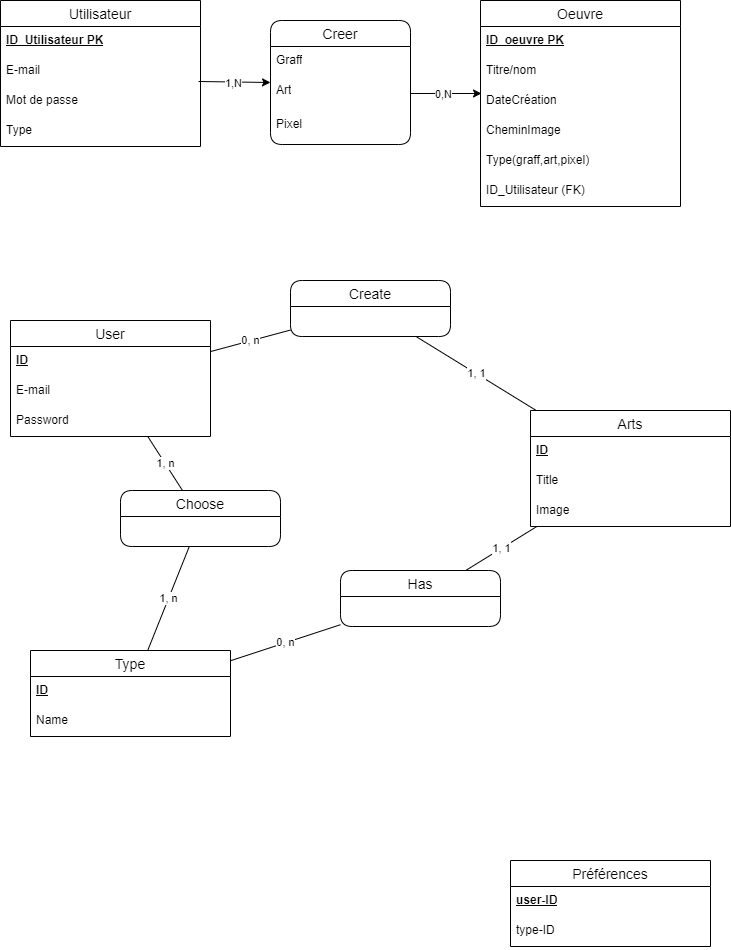

The diagram above was exported from draw.io. Its source (the exported page's mxGraphModel, read from the mxfile embedded in the PNG):
<mxGraphModel dx="880" dy="446" grid="1" gridSize="10" guides="1" tooltips="1" connect="1" arrows="1" fold="1" page="1" pageScale="1" pageWidth="827" pageHeight="1169" math="0" shadow="0">
  <root>
    <mxCell id="0" />
    <mxCell id="1" parent="0" />
    <mxCell id="CGCOkZ0FMvzYY2Kh0x0B-1" value="Utilisateur" style="swimlane;fontStyle=0;childLayout=stackLayout;horizontal=1;startSize=26;horizontalStack=0;resizeParent=1;resizeParentMax=0;resizeLast=0;collapsible=1;marginBottom=0;align=center;fontSize=14;" parent="1" vertex="1">
      <mxGeometry x="50" y="280" width="200" height="146" as="geometry" />
    </mxCell>
    <mxCell id="CGCOkZ0FMvzYY2Kh0x0B-2" value="&lt;u style=&quot;border-color: var(--border-color);&quot;&gt;&lt;b style=&quot;border-color: var(--border-color);&quot;&gt;ID_Utilisateur PK&lt;/b&gt;&lt;/u&gt;" style="text;strokeColor=none;fillColor=none;spacingLeft=4;spacingRight=4;overflow=hidden;rotatable=0;points=[[0,0.5],[1,0.5]];portConstraint=eastwest;fontSize=12;whiteSpace=wrap;html=1;" parent="CGCOkZ0FMvzYY2Kh0x0B-1" vertex="1">
      <mxGeometry y="26" width="200" height="30" as="geometry" />
    </mxCell>
    <mxCell id="CGCOkZ0FMvzYY2Kh0x0B-4" value="E-mail" style="text;strokeColor=none;fillColor=none;spacingLeft=4;spacingRight=4;overflow=hidden;rotatable=0;points=[[0,0.5],[1,0.5]];portConstraint=eastwest;fontSize=12;whiteSpace=wrap;html=1;" parent="CGCOkZ0FMvzYY2Kh0x0B-1" vertex="1">
      <mxGeometry y="56" width="200" height="30" as="geometry" />
    </mxCell>
    <mxCell id="CGCOkZ0FMvzYY2Kh0x0B-5" value="Mot de passe" style="text;strokeColor=none;fillColor=none;spacingLeft=4;spacingRight=4;overflow=hidden;rotatable=0;points=[[0,0.5],[1,0.5]];portConstraint=eastwest;fontSize=12;whiteSpace=wrap;html=1;" parent="CGCOkZ0FMvzYY2Kh0x0B-1" vertex="1">
      <mxGeometry y="86" width="200" height="30" as="geometry" />
    </mxCell>
    <mxCell id="CGCOkZ0FMvzYY2Kh0x0B-6" value="Type" style="text;strokeColor=none;fillColor=none;spacingLeft=4;spacingRight=4;overflow=hidden;rotatable=0;points=[[0,0.5],[1,0.5]];portConstraint=eastwest;fontSize=12;whiteSpace=wrap;html=1;" parent="CGCOkZ0FMvzYY2Kh0x0B-1" vertex="1">
      <mxGeometry y="116" width="200" height="30" as="geometry" />
    </mxCell>
    <mxCell id="CGCOkZ0FMvzYY2Kh0x0B-24" value="Oeuvre" style="swimlane;fontStyle=0;childLayout=stackLayout;horizontal=1;startSize=26;horizontalStack=0;resizeParent=1;resizeParentMax=0;resizeLast=0;collapsible=1;marginBottom=0;align=center;fontSize=14;" parent="1" vertex="1">
      <mxGeometry x="530" y="280" width="200" height="206" as="geometry" />
    </mxCell>
    <mxCell id="CGCOkZ0FMvzYY2Kh0x0B-25" value="&lt;u&gt;&lt;b&gt;ID_oeuvre PK&lt;/b&gt;&lt;/u&gt;" style="text;strokeColor=none;fillColor=none;spacingLeft=4;spacingRight=4;overflow=hidden;rotatable=0;points=[[0,0.5],[1,0.5]];portConstraint=eastwest;fontSize=12;whiteSpace=wrap;html=1;" parent="CGCOkZ0FMvzYY2Kh0x0B-24" vertex="1">
      <mxGeometry y="26" width="200" height="30" as="geometry" />
    </mxCell>
    <mxCell id="CGCOkZ0FMvzYY2Kh0x0B-26" value="Titre/nom" style="text;strokeColor=none;fillColor=none;spacingLeft=4;spacingRight=4;overflow=hidden;rotatable=0;points=[[0,0.5],[1,0.5]];portConstraint=eastwest;fontSize=12;whiteSpace=wrap;html=1;" parent="CGCOkZ0FMvzYY2Kh0x0B-24" vertex="1">
      <mxGeometry y="56" width="200" height="30" as="geometry" />
    </mxCell>
    <mxCell id="CGCOkZ0FMvzYY2Kh0x0B-27" value="DateCréation" style="text;strokeColor=none;fillColor=none;spacingLeft=4;spacingRight=4;overflow=hidden;rotatable=0;points=[[0,0.5],[1,0.5]];portConstraint=eastwest;fontSize=12;whiteSpace=wrap;html=1;" parent="CGCOkZ0FMvzYY2Kh0x0B-24" vertex="1">
      <mxGeometry y="86" width="200" height="30" as="geometry" />
    </mxCell>
    <mxCell id="CGCOkZ0FMvzYY2Kh0x0B-28" value="CheminImage" style="text;strokeColor=none;fillColor=none;spacingLeft=4;spacingRight=4;overflow=hidden;rotatable=0;points=[[0,0.5],[1,0.5]];portConstraint=eastwest;fontSize=12;whiteSpace=wrap;html=1;" parent="CGCOkZ0FMvzYY2Kh0x0B-24" vertex="1">
      <mxGeometry y="116" width="200" height="30" as="geometry" />
    </mxCell>
    <mxCell id="CGCOkZ0FMvzYY2Kh0x0B-29" value="Type(graff,art,pixel)" style="text;strokeColor=none;fillColor=none;spacingLeft=4;spacingRight=4;overflow=hidden;rotatable=0;points=[[0,0.5],[1,0.5]];portConstraint=eastwest;fontSize=12;whiteSpace=wrap;html=1;" parent="CGCOkZ0FMvzYY2Kh0x0B-24" vertex="1">
      <mxGeometry y="146" width="200" height="30" as="geometry" />
    </mxCell>
    <mxCell id="CGCOkZ0FMvzYY2Kh0x0B-30" value="ID_Utilisateur (FK)" style="text;strokeColor=none;fillColor=none;spacingLeft=4;spacingRight=4;overflow=hidden;rotatable=0;points=[[0,0.5],[1,0.5]];portConstraint=eastwest;fontSize=12;whiteSpace=wrap;html=1;" parent="CGCOkZ0FMvzYY2Kh0x0B-24" vertex="1">
      <mxGeometry y="176" width="200" height="30" as="geometry" />
    </mxCell>
    <mxCell id="CGCOkZ0FMvzYY2Kh0x0B-32" value="Creer" style="swimlane;fontStyle=0;childLayout=stackLayout;horizontal=1;startSize=26;horizontalStack=0;resizeParent=1;resizeParentMax=0;resizeLast=0;collapsible=1;marginBottom=0;align=center;fontSize=14;rounded=1;" parent="1" vertex="1">
      <mxGeometry x="320" y="300" width="140" height="124" as="geometry" />
    </mxCell>
    <mxCell id="CGCOkZ0FMvzYY2Kh0x0B-34" value="Graff" style="text;strokeColor=none;fillColor=none;spacingLeft=4;spacingRight=4;overflow=hidden;rotatable=0;points=[[0,0.5],[1,0.5]];portConstraint=eastwest;fontSize=12;whiteSpace=wrap;html=1;" parent="CGCOkZ0FMvzYY2Kh0x0B-32" vertex="1">
      <mxGeometry y="26" width="140" height="30" as="geometry" />
    </mxCell>
    <mxCell id="CGCOkZ0FMvzYY2Kh0x0B-35" value="Art&lt;br&gt;" style="text;strokeColor=none;fillColor=none;spacingLeft=4;spacingRight=4;overflow=hidden;rotatable=0;points=[[0,0.5],[1,0.5]];portConstraint=eastwest;fontSize=12;whiteSpace=wrap;html=1;" parent="CGCOkZ0FMvzYY2Kh0x0B-32" vertex="1">
      <mxGeometry y="56" width="140" height="34" as="geometry" />
    </mxCell>
    <mxCell id="CGCOkZ0FMvzYY2Kh0x0B-38" value="Pixel" style="text;strokeColor=none;fillColor=none;spacingLeft=4;spacingRight=4;overflow=hidden;rotatable=0;points=[[0,0.5],[1,0.5]];portConstraint=eastwest;fontSize=12;whiteSpace=wrap;html=1;" parent="CGCOkZ0FMvzYY2Kh0x0B-32" vertex="1">
      <mxGeometry y="90" width="140" height="34" as="geometry" />
    </mxCell>
    <mxCell id="CGCOkZ0FMvzYY2Kh0x0B-40" style="edgeStyle=orthogonalEdgeStyle;rounded=0;orthogonalLoop=1;jettySize=auto;html=1;exitX=0.99;exitY=0.833;exitDx=0;exitDy=0;exitPerimeter=0;" parent="1" target="CGCOkZ0FMvzYY2Kh0x0B-32" edge="1">
      <mxGeometry relative="1" as="geometry">
        <mxPoint x="248" y="360.99" as="sourcePoint" />
      </mxGeometry>
    </mxCell>
    <mxCell id="CGCOkZ0FMvzYY2Kh0x0B-43" value="1,N" style="edgeLabel;html=1;align=center;verticalAlign=middle;resizable=0;points=[];" parent="CGCOkZ0FMvzYY2Kh0x0B-40" vertex="1" connectable="0">
      <mxGeometry x="-0.0411" y="-1" relative="1" as="geometry">
        <mxPoint as="offset" />
      </mxGeometry>
    </mxCell>
    <mxCell id="CGCOkZ0FMvzYY2Kh0x0B-42" value="" style="edgeStyle=orthogonalEdgeStyle;rounded=0;orthogonalLoop=1;jettySize=auto;html=1;entryX=0.005;entryY=0.233;entryDx=0;entryDy=0;entryPerimeter=0;" parent="1" source="CGCOkZ0FMvzYY2Kh0x0B-35" target="CGCOkZ0FMvzYY2Kh0x0B-27" edge="1">
      <mxGeometry relative="1" as="geometry" />
    </mxCell>
    <mxCell id="CGCOkZ0FMvzYY2Kh0x0B-44" value="0,N" style="edgeLabel;html=1;align=center;verticalAlign=middle;resizable=0;points=[];" parent="CGCOkZ0FMvzYY2Kh0x0B-42" vertex="1" connectable="0">
      <mxGeometry x="-0.0986" y="-1" relative="1" as="geometry">
        <mxPoint as="offset" />
      </mxGeometry>
    </mxCell>
    <mxCell id="CGCOkZ0FMvzYY2Kh0x0B-45" value="User" style="swimlane;fontStyle=0;childLayout=stackLayout;horizontal=1;startSize=26;horizontalStack=0;resizeParent=1;resizeParentMax=0;resizeLast=0;collapsible=1;marginBottom=0;align=center;fontSize=14;" parent="1" vertex="1">
      <mxGeometry x="60" y="600" width="200" height="116" as="geometry" />
    </mxCell>
    <mxCell id="CGCOkZ0FMvzYY2Kh0x0B-46" value="&lt;u style=&quot;border-color: var(--border-color);&quot;&gt;&lt;b style=&quot;border-color: var(--border-color);&quot;&gt;ID&lt;/b&gt;&lt;/u&gt;" style="text;strokeColor=none;fillColor=none;spacingLeft=4;spacingRight=4;overflow=hidden;rotatable=0;points=[[0,0.5],[1,0.5]];portConstraint=eastwest;fontSize=12;whiteSpace=wrap;html=1;" parent="CGCOkZ0FMvzYY2Kh0x0B-45" vertex="1">
      <mxGeometry y="26" width="200" height="30" as="geometry" />
    </mxCell>
    <mxCell id="CGCOkZ0FMvzYY2Kh0x0B-47" value="E-mail" style="text;strokeColor=none;fillColor=none;spacingLeft=4;spacingRight=4;overflow=hidden;rotatable=0;points=[[0,0.5],[1,0.5]];portConstraint=eastwest;fontSize=12;whiteSpace=wrap;html=1;" parent="CGCOkZ0FMvzYY2Kh0x0B-45" vertex="1">
      <mxGeometry y="56" width="200" height="30" as="geometry" />
    </mxCell>
    <mxCell id="CGCOkZ0FMvzYY2Kh0x0B-48" value="Password" style="text;strokeColor=none;fillColor=none;spacingLeft=4;spacingRight=4;overflow=hidden;rotatable=0;points=[[0,0.5],[1,0.5]];portConstraint=eastwest;fontSize=12;whiteSpace=wrap;html=1;" parent="CGCOkZ0FMvzYY2Kh0x0B-45" vertex="1">
      <mxGeometry y="86" width="200" height="30" as="geometry" />
    </mxCell>
    <mxCell id="CGCOkZ0FMvzYY2Kh0x0B-50" value="Arts" style="swimlane;fontStyle=0;childLayout=stackLayout;horizontal=1;startSize=26;horizontalStack=0;resizeParent=1;resizeParentMax=0;resizeLast=0;collapsible=1;marginBottom=0;align=center;fontSize=14;" parent="1" vertex="1">
      <mxGeometry x="580" y="690" width="200" height="116" as="geometry" />
    </mxCell>
    <mxCell id="CGCOkZ0FMvzYY2Kh0x0B-52" value="ID" style="text;strokeColor=none;fillColor=none;spacingLeft=4;spacingRight=4;overflow=hidden;rotatable=0;points=[[0,0.5],[1,0.5]];portConstraint=eastwest;fontSize=12;whiteSpace=wrap;html=1;fontStyle=5" parent="CGCOkZ0FMvzYY2Kh0x0B-50" vertex="1">
      <mxGeometry y="26" width="200" height="30" as="geometry" />
    </mxCell>
    <mxCell id="CGCOkZ0FMvzYY2Kh0x0B-53" value="Title" style="text;strokeColor=none;fillColor=none;spacingLeft=4;spacingRight=4;overflow=hidden;rotatable=0;points=[[0,0.5],[1,0.5]];portConstraint=eastwest;fontSize=12;whiteSpace=wrap;html=1;" parent="CGCOkZ0FMvzYY2Kh0x0B-50" vertex="1">
      <mxGeometry y="56" width="200" height="30" as="geometry" />
    </mxCell>
    <mxCell id="CGCOkZ0FMvzYY2Kh0x0B-54" value="Image" style="text;strokeColor=none;fillColor=none;spacingLeft=4;spacingRight=4;overflow=hidden;rotatable=0;points=[[0,0.5],[1,0.5]];portConstraint=eastwest;fontSize=12;whiteSpace=wrap;html=1;" parent="CGCOkZ0FMvzYY2Kh0x0B-50" vertex="1">
      <mxGeometry y="86" width="200" height="30" as="geometry" />
    </mxCell>
    <mxCell id="CGCOkZ0FMvzYY2Kh0x0B-56" value="Type" style="swimlane;fontStyle=0;childLayout=stackLayout;horizontal=1;startSize=26;horizontalStack=0;resizeParent=1;resizeParentMax=0;resizeLast=0;collapsible=1;marginBottom=0;align=center;fontSize=14;" parent="1" vertex="1">
      <mxGeometry x="80" y="930" width="200" height="86" as="geometry" />
    </mxCell>
    <mxCell id="CGCOkZ0FMvzYY2Kh0x0B-57" value="&lt;u style=&quot;border-color: var(--border-color);&quot;&gt;&lt;b style=&quot;border-color: var(--border-color);&quot;&gt;ID&lt;/b&gt;&lt;/u&gt;" style="text;strokeColor=none;fillColor=none;spacingLeft=4;spacingRight=4;overflow=hidden;rotatable=0;points=[[0,0.5],[1,0.5]];portConstraint=eastwest;fontSize=12;whiteSpace=wrap;html=1;" parent="CGCOkZ0FMvzYY2Kh0x0B-56" vertex="1">
      <mxGeometry y="26" width="200" height="30" as="geometry" />
    </mxCell>
    <mxCell id="CGCOkZ0FMvzYY2Kh0x0B-59" value="Name" style="text;strokeColor=none;fillColor=none;spacingLeft=4;spacingRight=4;overflow=hidden;rotatable=0;points=[[0,0.5],[1,0.5]];portConstraint=eastwest;fontSize=12;whiteSpace=wrap;html=1;" parent="CGCOkZ0FMvzYY2Kh0x0B-56" vertex="1">
      <mxGeometry y="56" width="200" height="30" as="geometry" />
    </mxCell>
    <mxCell id="CGCOkZ0FMvzYY2Kh0x0B-62" value="0, n" style="endArrow=none;html=1;rounded=0;" parent="1" source="CGCOkZ0FMvzYY2Kh0x0B-45" target="CGCOkZ0FMvzYY2Kh0x0B-69" edge="1">
      <mxGeometry relative="1" as="geometry">
        <mxPoint x="280" y="740" as="sourcePoint" />
        <mxPoint x="440" y="740" as="targetPoint" />
      </mxGeometry>
    </mxCell>
    <mxCell id="CGCOkZ0FMvzYY2Kh0x0B-65" value="Préférences" style="swimlane;fontStyle=0;childLayout=stackLayout;horizontal=1;startSize=26;horizontalStack=0;resizeParent=1;resizeParentMax=0;resizeLast=0;collapsible=1;marginBottom=0;align=center;fontSize=14;" parent="1" vertex="1">
      <mxGeometry x="560" y="1140" width="200" height="86" as="geometry" />
    </mxCell>
    <mxCell id="CGCOkZ0FMvzYY2Kh0x0B-66" value="&lt;u style=&quot;border-color: var(--border-color);&quot;&gt;&lt;b style=&quot;border-color: var(--border-color);&quot;&gt;user-ID&lt;/b&gt;&lt;/u&gt;" style="text;strokeColor=none;fillColor=none;spacingLeft=4;spacingRight=4;overflow=hidden;rotatable=0;points=[[0,0.5],[1,0.5]];portConstraint=eastwest;fontSize=12;whiteSpace=wrap;html=1;" parent="CGCOkZ0FMvzYY2Kh0x0B-65" vertex="1">
      <mxGeometry y="26" width="200" height="30" as="geometry" />
    </mxCell>
    <mxCell id="CGCOkZ0FMvzYY2Kh0x0B-67" value="type-ID" style="text;strokeColor=none;fillColor=none;spacingLeft=4;spacingRight=4;overflow=hidden;rotatable=0;points=[[0,0.5],[1,0.5]];portConstraint=eastwest;fontSize=12;whiteSpace=wrap;html=1;" parent="CGCOkZ0FMvzYY2Kh0x0B-65" vertex="1">
      <mxGeometry y="56" width="200" height="30" as="geometry" />
    </mxCell>
    <mxCell id="CGCOkZ0FMvzYY2Kh0x0B-69" value="Create" style="swimlane;fontStyle=0;childLayout=stackLayout;horizontal=1;startSize=26;horizontalStack=0;resizeParent=1;resizeParentMax=0;resizeLast=0;collapsible=1;marginBottom=0;align=center;fontSize=14;rounded=1;" parent="1" vertex="1">
      <mxGeometry x="340" y="560" width="160" height="56" as="geometry" />
    </mxCell>
    <mxCell id="CGCOkZ0FMvzYY2Kh0x0B-75" value="Has" style="swimlane;fontStyle=0;childLayout=stackLayout;horizontal=1;startSize=26;horizontalStack=0;resizeParent=1;resizeParentMax=0;resizeLast=0;collapsible=1;marginBottom=0;align=center;fontSize=14;rounded=1;" parent="1" vertex="1">
      <mxGeometry x="390" y="850" width="160" height="56" as="geometry" />
    </mxCell>
    <mxCell id="CGCOkZ0FMvzYY2Kh0x0B-79" value="0, n" style="endArrow=none;html=1;rounded=0;" parent="1" source="CGCOkZ0FMvzYY2Kh0x0B-56" target="CGCOkZ0FMvzYY2Kh0x0B-75" edge="1">
      <mxGeometry relative="1" as="geometry">
        <mxPoint x="280" y="730" as="sourcePoint" />
        <mxPoint x="440" y="730" as="targetPoint" />
      </mxGeometry>
    </mxCell>
    <mxCell id="CGCOkZ0FMvzYY2Kh0x0B-80" value="1, 1" style="endArrow=none;html=1;rounded=0;" parent="1" source="CGCOkZ0FMvzYY2Kh0x0B-75" target="CGCOkZ0FMvzYY2Kh0x0B-50" edge="1">
      <mxGeometry relative="1" as="geometry">
        <mxPoint x="280" y="730" as="sourcePoint" />
        <mxPoint x="440" y="730" as="targetPoint" />
      </mxGeometry>
    </mxCell>
    <mxCell id="CGCOkZ0FMvzYY2Kh0x0B-73" value="1, 1" style="endArrow=none;html=1;rounded=0;" parent="1" source="CGCOkZ0FMvzYY2Kh0x0B-69" target="CGCOkZ0FMvzYY2Kh0x0B-50" edge="1">
      <mxGeometry relative="1" as="geometry">
        <mxPoint x="430" y="700" as="sourcePoint" />
        <mxPoint x="590" y="700" as="targetPoint" />
      </mxGeometry>
    </mxCell>
    <mxCell id="CGCOkZ0FMvzYY2Kh0x0B-81" value="Choose" style="swimlane;fontStyle=0;childLayout=stackLayout;horizontal=1;startSize=26;horizontalStack=0;resizeParent=1;resizeParentMax=0;resizeLast=0;collapsible=1;marginBottom=0;align=center;fontSize=14;rounded=1;" parent="1" vertex="1">
      <mxGeometry x="170" y="770" width="160" height="56" as="geometry" />
    </mxCell>
    <mxCell id="CGCOkZ0FMvzYY2Kh0x0B-82" value="1, n" style="endArrow=none;html=1;rounded=0;" parent="1" source="CGCOkZ0FMvzYY2Kh0x0B-81" target="CGCOkZ0FMvzYY2Kh0x0B-45" edge="1">
      <mxGeometry relative="1" as="geometry">
        <mxPoint x="280" y="830" as="sourcePoint" />
        <mxPoint x="440" y="830" as="targetPoint" />
      </mxGeometry>
    </mxCell>
    <mxCell id="CGCOkZ0FMvzYY2Kh0x0B-83" value="1, n" style="endArrow=none;html=1;rounded=0;" parent="1" source="CGCOkZ0FMvzYY2Kh0x0B-81" target="CGCOkZ0FMvzYY2Kh0x0B-56" edge="1">
      <mxGeometry relative="1" as="geometry">
        <mxPoint x="280" y="830" as="sourcePoint" />
        <mxPoint x="440" y="830" as="targetPoint" />
      </mxGeometry>
    </mxCell>
  </root>
</mxGraphModel>